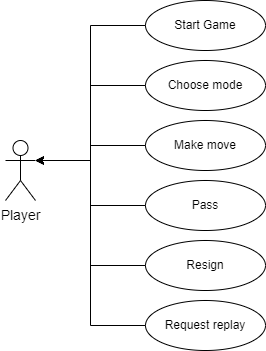

The diagram above was exported from draw.io. Its source (the exported page's mxGraphModel, read from the mxfile embedded in the PNG):
<mxGraphModel dx="742" dy="298" grid="1" gridSize="10" guides="1" tooltips="1" connect="1" arrows="1" fold="1" page="1" pageScale="1" pageWidth="850" pageHeight="1100" math="0" shadow="0">
  <root>
    <mxCell id="0" />
    <mxCell id="1" parent="0" />
    <mxCell id="bvRjKtk1EAx7Qmi0xOwr-1" value="Player" style="shape=umlActor;verticalLabelPosition=bottom;verticalAlign=top;html=1;outlineConnect=0;fontSize=14;" parent="1" vertex="1">
      <mxGeometry x="210" y="200" width="30" height="60" as="geometry" />
    </mxCell>
    <mxCell id="bvRjKtk1EAx7Qmi0xOwr-5" value="Start Game" style="ellipse;whiteSpace=wrap;html=1;" parent="1" vertex="1">
      <mxGeometry x="350" y="60" width="120" height="50" as="geometry" />
    </mxCell>
    <mxCell id="bvRjKtk1EAx7Qmi0xOwr-6" value="Choose mode" style="ellipse;whiteSpace=wrap;html=1;" parent="1" vertex="1">
      <mxGeometry x="350" y="120" width="120" height="50" as="geometry" />
    </mxCell>
    <mxCell id="bvRjKtk1EAx7Qmi0xOwr-7" style="edgeStyle=orthogonalEdgeStyle;rounded=0;orthogonalLoop=1;jettySize=auto;html=1;entryX=1;entryY=0.3333333333333333;entryDx=0;entryDy=0;entryPerimeter=0;" parent="1" source="bvRjKtk1EAx7Qmi0xOwr-5" target="bvRjKtk1EAx7Qmi0xOwr-1" edge="1">
      <mxGeometry relative="1" as="geometry" />
    </mxCell>
    <mxCell id="bvRjKtk1EAx7Qmi0xOwr-8" style="edgeStyle=orthogonalEdgeStyle;rounded=0;orthogonalLoop=1;jettySize=auto;html=1;entryX=1;entryY=0.3333333333333333;entryDx=0;entryDy=0;entryPerimeter=0;" parent="1" source="bvRjKtk1EAx7Qmi0xOwr-6" target="bvRjKtk1EAx7Qmi0xOwr-1" edge="1">
      <mxGeometry relative="1" as="geometry" />
    </mxCell>
    <mxCell id="bvRjKtk1EAx7Qmi0xOwr-9" value="Make move" style="ellipse;whiteSpace=wrap;html=1;" parent="1" vertex="1">
      <mxGeometry x="350" y="180" width="120" height="50" as="geometry" />
    </mxCell>
    <mxCell id="bvRjKtk1EAx7Qmi0xOwr-10" style="edgeStyle=orthogonalEdgeStyle;rounded=0;orthogonalLoop=1;jettySize=auto;html=1;entryX=1;entryY=0.3333333333333333;entryDx=0;entryDy=0;entryPerimeter=0;" parent="1" source="bvRjKtk1EAx7Qmi0xOwr-9" target="bvRjKtk1EAx7Qmi0xOwr-1" edge="1">
      <mxGeometry relative="1" as="geometry" />
    </mxCell>
    <mxCell id="bvRjKtk1EAx7Qmi0xOwr-11" value="Pass" style="ellipse;whiteSpace=wrap;html=1;" parent="1" vertex="1">
      <mxGeometry x="350" y="240" width="120" height="50" as="geometry" />
    </mxCell>
    <mxCell id="bvRjKtk1EAx7Qmi0xOwr-12" style="edgeStyle=orthogonalEdgeStyle;rounded=0;orthogonalLoop=1;jettySize=auto;html=1;entryX=1;entryY=0.3333333333333333;entryDx=0;entryDy=0;entryPerimeter=0;" parent="1" source="bvRjKtk1EAx7Qmi0xOwr-11" target="bvRjKtk1EAx7Qmi0xOwr-1" edge="1">
      <mxGeometry relative="1" as="geometry" />
    </mxCell>
    <mxCell id="bvRjKtk1EAx7Qmi0xOwr-13" value="Resign" style="ellipse;whiteSpace=wrap;html=1;" parent="1" vertex="1">
      <mxGeometry x="350" y="300" width="120" height="50" as="geometry" />
    </mxCell>
    <mxCell id="bvRjKtk1EAx7Qmi0xOwr-14" style="edgeStyle=orthogonalEdgeStyle;rounded=0;orthogonalLoop=1;jettySize=auto;html=1;entryX=1;entryY=0.3333333333333333;entryDx=0;entryDy=0;entryPerimeter=0;" parent="1" source="bvRjKtk1EAx7Qmi0xOwr-13" target="bvRjKtk1EAx7Qmi0xOwr-1" edge="1">
      <mxGeometry relative="1" as="geometry" />
    </mxCell>
    <mxCell id="bvRjKtk1EAx7Qmi0xOwr-15" value="Request replay" style="ellipse;whiteSpace=wrap;html=1;" parent="1" vertex="1">
      <mxGeometry x="350" y="360" width="120" height="50" as="geometry" />
    </mxCell>
    <mxCell id="bvRjKtk1EAx7Qmi0xOwr-16" style="edgeStyle=orthogonalEdgeStyle;rounded=0;orthogonalLoop=1;jettySize=auto;html=1;entryX=1;entryY=0.3333333333333333;entryDx=0;entryDy=0;entryPerimeter=0;" parent="1" source="bvRjKtk1EAx7Qmi0xOwr-15" target="bvRjKtk1EAx7Qmi0xOwr-1" edge="1">
      <mxGeometry relative="1" as="geometry" />
    </mxCell>
  </root>
</mxGraphModel>